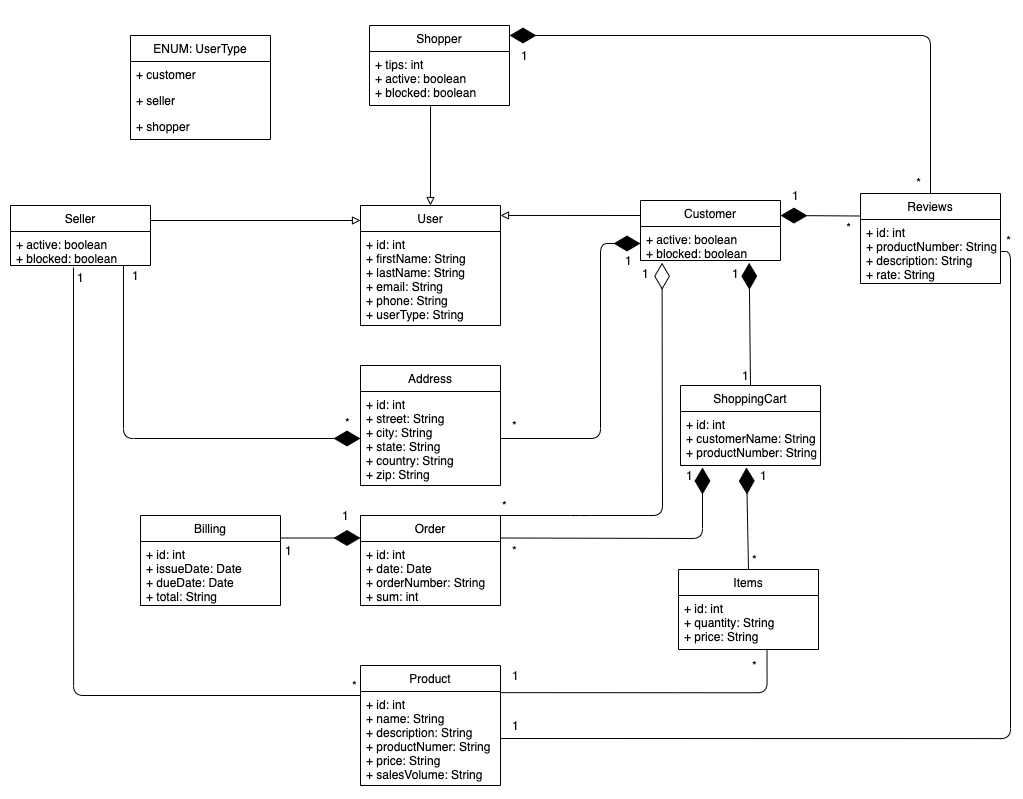

The diagram above was exported from draw.io. Its source (the exported page's mxGraphModel, read from the mxfile embedded in the PNG):
<mxGraphModel dx="1440" dy="800" grid="1" gridSize="10" guides="1" tooltips="1" connect="1" arrows="1" fold="1" page="1" pageScale="1" pageWidth="1100" pageHeight="850" background="none" math="0" shadow="0">
  <root>
    <mxCell id="0" />
    <mxCell id="1" parent="0" />
    <mxCell id="ShrirdZlGSwqER1EoOyx-2" value="User" style="swimlane;fontStyle=0;childLayout=stackLayout;horizontal=1;startSize=26;fillColor=none;horizontalStack=0;resizeParent=1;resizeParentMax=0;resizeLast=0;collapsible=1;marginBottom=0;" parent="1" vertex="1">
      <mxGeometry x="420" y="240" width="140" height="120" as="geometry" />
    </mxCell>
    <mxCell id="ShrirdZlGSwqER1EoOyx-3" value="+ id: int&#10;+ firstName: String&#10;+ lastName: String&#10;+ email: String&#10;+ phone: String&#10;+ userType: String" style="text;strokeColor=none;fillColor=none;align=left;verticalAlign=top;spacingLeft=4;spacingRight=4;overflow=hidden;rotatable=0;points=[[0,0.5],[1,0.5]];portConstraint=eastwest;" parent="ShrirdZlGSwqER1EoOyx-2" vertex="1">
      <mxGeometry y="26" width="140" height="94" as="geometry" />
    </mxCell>
    <mxCell id="ShrirdZlGSwqER1EoOyx-6" value="Shopper" style="swimlane;fontStyle=0;childLayout=stackLayout;horizontal=1;startSize=26;fillColor=none;horizontalStack=0;resizeParent=1;resizeParentMax=0;resizeLast=0;collapsible=1;marginBottom=0;" parent="1" vertex="1">
      <mxGeometry x="429" y="60" width="140" height="80" as="geometry" />
    </mxCell>
    <mxCell id="ShrirdZlGSwqER1EoOyx-7" value="+ tips: int&#10;+ active: boolean&#10;+ blocked: boolean" style="text;strokeColor=none;fillColor=none;align=left;verticalAlign=top;spacingLeft=4;spacingRight=4;overflow=hidden;rotatable=0;points=[[0,0.5],[1,0.5]];portConstraint=eastwest;" parent="ShrirdZlGSwqER1EoOyx-6" vertex="1">
      <mxGeometry y="26" width="140" height="54" as="geometry" />
    </mxCell>
    <mxCell id="ShrirdZlGSwqER1EoOyx-10" value="Product" style="swimlane;fontStyle=0;childLayout=stackLayout;horizontal=1;startSize=26;fillColor=none;horizontalStack=0;resizeParent=1;resizeParentMax=0;resizeLast=0;collapsible=1;marginBottom=0;" parent="1" vertex="1">
      <mxGeometry x="420" y="700" width="140" height="120" as="geometry" />
    </mxCell>
    <mxCell id="ShrirdZlGSwqER1EoOyx-11" value="+ id: int&#10;+ name: String&#10;+ description: String&#10;+ productNumer: String&#10;+ price: String&#10;+ salesVolume: String" style="text;strokeColor=none;fillColor=none;align=left;verticalAlign=top;spacingLeft=4;spacingRight=4;overflow=hidden;rotatable=0;points=[[0,0.5],[1,0.5]];portConstraint=eastwest;" parent="ShrirdZlGSwqER1EoOyx-10" vertex="1">
      <mxGeometry y="26" width="140" height="94" as="geometry" />
    </mxCell>
    <mxCell id="coWLIyNUUs9xdwPII1Vm-1" value="Order" style="swimlane;fontStyle=0;childLayout=stackLayout;horizontal=1;startSize=26;fillColor=none;horizontalStack=0;resizeParent=1;resizeParentMax=0;resizeLast=0;collapsible=1;marginBottom=0;" parent="1" vertex="1">
      <mxGeometry x="420" y="550" width="140" height="90" as="geometry" />
    </mxCell>
    <mxCell id="coWLIyNUUs9xdwPII1Vm-2" value="+ id: int&#10;+ date: Date&#10;+ orderNumber: String&#10;+ sum: int&#10;" style="text;strokeColor=none;fillColor=none;align=left;verticalAlign=top;spacingLeft=4;spacingRight=4;overflow=hidden;rotatable=0;points=[[0,0.5],[1,0.5]];portConstraint=eastwest;" parent="coWLIyNUUs9xdwPII1Vm-1" vertex="1">
      <mxGeometry y="26" width="140" height="64" as="geometry" />
    </mxCell>
    <mxCell id="ShrirdZlGSwqER1EoOyx-46" style="edgeStyle=orthogonalEdgeStyle;rounded=0;orthogonalLoop=1;jettySize=auto;html=1;entryX=0.5;entryY=0;entryDx=0;entryDy=0;endArrow=block;endFill=0;exitX=0.436;exitY=1.014;exitDx=0;exitDy=0;exitPerimeter=0;" parent="1" source="ShrirdZlGSwqER1EoOyx-7" target="ShrirdZlGSwqER1EoOyx-2" edge="1">
      <mxGeometry relative="1" as="geometry">
        <mxPoint x="530" y="134" as="sourcePoint" />
      </mxGeometry>
    </mxCell>
    <mxCell id="ShrirdZlGSwqER1EoOyx-47" style="edgeStyle=orthogonalEdgeStyle;rounded=0;orthogonalLoop=1;jettySize=auto;html=1;exitX=0;exitY=0.25;exitDx=0;exitDy=0;entryX=1;entryY=0.083;entryDx=0;entryDy=0;entryPerimeter=0;endArrow=block;endFill=0;" parent="1" source="ShrirdZlGSwqER1EoOyx-18" target="ShrirdZlGSwqER1EoOyx-2" edge="1">
      <mxGeometry relative="1" as="geometry" />
    </mxCell>
    <mxCell id="ShrirdZlGSwqER1EoOyx-18" value="Customer" style="swimlane;fontStyle=0;childLayout=stackLayout;horizontal=1;startSize=26;fillColor=none;horizontalStack=0;resizeParent=1;resizeParentMax=0;resizeLast=0;collapsible=1;marginBottom=0;" parent="1" vertex="1">
      <mxGeometry x="700" y="235" width="140" height="60" as="geometry" />
    </mxCell>
    <mxCell id="ShrirdZlGSwqER1EoOyx-19" value="+ active: boolean&#10;+ blocked: boolean" style="text;strokeColor=none;fillColor=none;align=left;verticalAlign=top;spacingLeft=4;spacingRight=4;overflow=hidden;rotatable=0;points=[[0,0.5],[1,0.5]];portConstraint=eastwest;" parent="ShrirdZlGSwqER1EoOyx-18" vertex="1">
      <mxGeometry y="26" width="140" height="34" as="geometry" />
    </mxCell>
    <mxCell id="ShrirdZlGSwqER1EoOyx-43" style="edgeStyle=orthogonalEdgeStyle;rounded=0;orthogonalLoop=1;jettySize=auto;html=1;exitX=1;exitY=0.25;exitDx=0;exitDy=0;entryX=0;entryY=0.125;entryDx=0;entryDy=0;entryPerimeter=0;endArrow=block;endFill=0;" parent="1" source="ShrirdZlGSwqER1EoOyx-22" target="ShrirdZlGSwqER1EoOyx-2" edge="1">
      <mxGeometry relative="1" as="geometry" />
    </mxCell>
    <mxCell id="ShrirdZlGSwqER1EoOyx-22" value="Seller" style="swimlane;fontStyle=0;childLayout=stackLayout;horizontal=1;startSize=26;fillColor=none;horizontalStack=0;resizeParent=1;resizeParentMax=0;resizeLast=0;collapsible=1;marginBottom=0;" parent="1" vertex="1">
      <mxGeometry x="70" y="240" width="140" height="60" as="geometry" />
    </mxCell>
    <mxCell id="ShrirdZlGSwqER1EoOyx-23" value="+ active: boolean&#10;+ blocked: boolean" style="text;strokeColor=none;fillColor=none;align=left;verticalAlign=top;spacingLeft=4;spacingRight=4;overflow=hidden;rotatable=0;points=[[0,0.5],[1,0.5]];portConstraint=eastwest;" parent="ShrirdZlGSwqER1EoOyx-22" vertex="1">
      <mxGeometry y="26" width="140" height="34" as="geometry" />
    </mxCell>
    <mxCell id="ShrirdZlGSwqER1EoOyx-38" value="Reviews" style="swimlane;fontStyle=0;childLayout=stackLayout;horizontal=1;startSize=26;fillColor=none;horizontalStack=0;resizeParent=1;resizeParentMax=0;resizeLast=0;collapsible=1;marginBottom=0;" parent="1" vertex="1">
      <mxGeometry x="920" y="228" width="140" height="90" as="geometry" />
    </mxCell>
    <mxCell id="ShrirdZlGSwqER1EoOyx-41" value="+ id: int&#10;+ productNumber: String&#10;+ description: String&#10;+ rate: String&#10;" style="text;strokeColor=none;fillColor=none;align=left;verticalAlign=top;spacingLeft=4;spacingRight=4;overflow=hidden;rotatable=0;points=[[0,0.5],[1,0.5]];portConstraint=eastwest;" parent="ShrirdZlGSwqER1EoOyx-38" vertex="1">
      <mxGeometry y="26" width="140" height="64" as="geometry" />
    </mxCell>
    <mxCell id="ShrirdZlGSwqER1EoOyx-49" value="" style="endArrow=diamondThin;endFill=1;endSize=24;html=1;entryX=0;entryY=0.5;entryDx=0;entryDy=0;exitX=1;exitY=0.5;exitDx=0;exitDy=0;" parent="1" source="ShrirdZlGSwqER1EoOyx-15" target="ShrirdZlGSwqER1EoOyx-19" edge="1">
      <mxGeometry width="160" relative="1" as="geometry">
        <mxPoint x="560" y="80" as="sourcePoint" />
        <mxPoint x="720" y="80" as="targetPoint" />
        <Array as="points">
          <mxPoint x="660" y="473" />
          <mxPoint x="660" y="278" />
        </Array>
      </mxGeometry>
    </mxCell>
    <mxCell id="ShrirdZlGSwqER1EoOyx-51" value="" style="endArrow=diamondThin;endFill=1;endSize=24;html=1;entryX=1;entryY=0.25;entryDx=0;entryDy=0;exitX=0;exitY=0.25;exitDx=0;exitDy=0;" parent="1" source="ShrirdZlGSwqER1EoOyx-38" target="ShrirdZlGSwqER1EoOyx-18" edge="1">
      <mxGeometry width="160" relative="1" as="geometry">
        <mxPoint x="510" y="260" as="sourcePoint" />
        <mxPoint x="670" y="260" as="targetPoint" />
      </mxGeometry>
    </mxCell>
    <mxCell id="ShrirdZlGSwqER1EoOyx-52" value="" style="endArrow=diamondThin;endFill=1;endSize=24;html=1;entryX=0.776;entryY=1.066;entryDx=0;entryDy=0;exitX=0.5;exitY=0;exitDx=0;exitDy=0;entryPerimeter=0;" parent="1" source="ShrirdZlGSwqER1EoOyx-26" target="ShrirdZlGSwqER1EoOyx-19" edge="1">
      <mxGeometry width="160" relative="1" as="geometry">
        <mxPoint x="930" y="260.5" as="sourcePoint" />
        <mxPoint x="850" y="260" as="targetPoint" />
      </mxGeometry>
    </mxCell>
    <mxCell id="ShrirdZlGSwqER1EoOyx-53" value="" style="endArrow=diamondThin;endFill=1;endSize=24;html=1;exitX=0.5;exitY=0;exitDx=0;exitDy=0;" parent="1" source="ShrirdZlGSwqER1EoOyx-30" edge="1">
      <mxGeometry width="160" relative="1" as="geometry">
        <mxPoint x="788" y="435" as="sourcePoint" />
        <mxPoint x="806" y="502" as="targetPoint" />
      </mxGeometry>
    </mxCell>
    <mxCell id="ShrirdZlGSwqER1EoOyx-54" value="" style="endArrow=diamondThin;endFill=1;endSize=24;html=1;exitX=1;exitY=0.25;exitDx=0;exitDy=0;entryX=0.157;entryY=1.037;entryDx=0;entryDy=0;entryPerimeter=0;" parent="1" source="coWLIyNUUs9xdwPII1Vm-1" target="ShrirdZlGSwqER1EoOyx-29" edge="1">
      <mxGeometry width="160" relative="1" as="geometry">
        <mxPoint x="621" y="614" as="sourcePoint" />
        <mxPoint x="700" y="440" as="targetPoint" />
        <Array as="points">
          <mxPoint x="762" y="573" />
        </Array>
      </mxGeometry>
    </mxCell>
    <mxCell id="ShrirdZlGSwqER1EoOyx-55" value="" style="endArrow=diamondThin;endFill=0;endSize=24;html=1;exitX=1;exitY=0;exitDx=0;exitDy=0;entryX=0.154;entryY=1.066;entryDx=0;entryDy=0;entryPerimeter=0;" parent="1" source="coWLIyNUUs9xdwPII1Vm-1" target="ShrirdZlGSwqER1EoOyx-19" edge="1">
      <mxGeometry width="160" relative="1" as="geometry">
        <mxPoint x="621" y="530" as="sourcePoint" />
        <mxPoint x="732" y="290" as="targetPoint" />
        <Array as="points">
          <mxPoint x="640" y="550" />
          <mxPoint x="722" y="550" />
        </Array>
      </mxGeometry>
    </mxCell>
    <mxCell id="ShrirdZlGSwqER1EoOyx-57" value="" style="endArrow=diamondThin;endFill=1;endSize=24;html=1;entryX=0;entryY=0.5;entryDx=0;entryDy=0;" parent="1" target="ShrirdZlGSwqER1EoOyx-15" edge="1">
      <mxGeometry width="160" relative="1" as="geometry">
        <mxPoint x="183" y="300" as="sourcePoint" />
        <mxPoint x="250" y="100" as="targetPoint" />
        <Array as="points">
          <mxPoint x="183" y="473" />
        </Array>
      </mxGeometry>
    </mxCell>
    <mxCell id="ShrirdZlGSwqER1EoOyx-58" value="" style="endArrow=none;html=1;edgeStyle=orthogonalEdgeStyle;exitX=0.45;exitY=1.059;exitDx=0;exitDy=0;exitPerimeter=0;entryX=0;entryY=0.25;entryDx=0;entryDy=0;" parent="1" source="ShrirdZlGSwqER1EoOyx-23" target="ShrirdZlGSwqER1EoOyx-10" edge="1">
      <mxGeometry relative="1" as="geometry">
        <mxPoint x="100" y="410" as="sourcePoint" />
        <mxPoint x="260" y="410" as="targetPoint" />
        <Array as="points">
          <mxPoint x="133" y="730" />
        </Array>
      </mxGeometry>
    </mxCell>
    <mxCell id="ShrirdZlGSwqER1EoOyx-59" value="1" style="resizable=0;html=1;align=left;verticalAlign=bottom;labelBackgroundColor=#ffffff;fontSize=10;" parent="ShrirdZlGSwqER1EoOyx-58" connectable="0" vertex="1">
      <mxGeometry x="-1" relative="1" as="geometry">
        <mxPoint x="2" y="17.99" as="offset" />
      </mxGeometry>
    </mxCell>
    <mxCell id="ShrirdZlGSwqER1EoOyx-34" value="Billing" style="swimlane;fontStyle=0;childLayout=stackLayout;horizontal=1;startSize=26;fillColor=none;horizontalStack=0;resizeParent=1;resizeParentMax=0;resizeLast=0;collapsible=1;marginBottom=0;" parent="1" vertex="1">
      <mxGeometry x="200" y="550" width="140" height="90" as="geometry" />
    </mxCell>
    <mxCell id="ShrirdZlGSwqER1EoOyx-35" value="+ id: int&#10;+ issueDate: Date&#10;+ dueDate: Date&#10;+ total: String" style="text;strokeColor=none;fillColor=none;align=left;verticalAlign=top;spacingLeft=4;spacingRight=4;overflow=hidden;rotatable=0;points=[[0,0.5],[1,0.5]];portConstraint=eastwest;" parent="ShrirdZlGSwqER1EoOyx-34" vertex="1">
      <mxGeometry y="26" width="140" height="64" as="geometry" />
    </mxCell>
    <mxCell id="ShrirdZlGSwqER1EoOyx-64" value="" style="endArrow=diamondThin;endFill=1;endSize=24;html=1;entryX=0;entryY=0.25;entryDx=0;entryDy=0;exitX=1;exitY=0.25;exitDx=0;exitDy=0;" parent="1" source="ShrirdZlGSwqER1EoOyx-34" target="coWLIyNUUs9xdwPII1Vm-1" edge="1">
      <mxGeometry width="160" relative="1" as="geometry">
        <mxPoint x="250" y="560" as="sourcePoint" />
        <mxPoint x="410" y="560" as="targetPoint" />
      </mxGeometry>
    </mxCell>
    <mxCell id="ShrirdZlGSwqER1EoOyx-66" value="" style="endArrow=none;html=1;edgeStyle=orthogonalEdgeStyle;exitX=1;exitY=0.5;exitDx=0;exitDy=0;entryX=1;entryY=0.5;entryDx=0;entryDy=0;" parent="1" source="ShrirdZlGSwqER1EoOyx-11" target="ShrirdZlGSwqER1EoOyx-41" edge="1">
      <mxGeometry relative="1" as="geometry">
        <mxPoint x="570" y="750" as="sourcePoint" />
        <mxPoint x="730" y="750" as="targetPoint" />
      </mxGeometry>
    </mxCell>
    <mxCell id="ShrirdZlGSwqER1EoOyx-68" value="*" style="resizable=0;html=1;align=right;verticalAlign=bottom;labelBackgroundColor=#ffffff;fontSize=10;" parent="ShrirdZlGSwqER1EoOyx-66" connectable="0" vertex="1">
      <mxGeometry x="1" relative="1" as="geometry">
        <mxPoint x="10" y="-3" as="offset" />
      </mxGeometry>
    </mxCell>
    <mxCell id="ShrirdZlGSwqER1EoOyx-73" value="" style="endArrow=none;html=1;edgeStyle=orthogonalEdgeStyle;entryX=0.631;entryY=1.093;entryDx=0;entryDy=0;entryPerimeter=0;exitX=0.995;exitY=0.057;exitDx=0;exitDy=0;exitPerimeter=0;" parent="1" edge="1">
      <mxGeometry relative="1" as="geometry">
        <mxPoint x="559.4799999999999" y="727.1580000000001" as="sourcePoint" />
        <mxPoint x="826.5199999999999" y="684.8219999999999" as="targetPoint" />
        <Array as="points">
          <mxPoint x="827" y="727" />
        </Array>
      </mxGeometry>
    </mxCell>
    <mxCell id="ShrirdZlGSwqER1EoOyx-14" value="Address" style="swimlane;fontStyle=0;childLayout=stackLayout;horizontal=1;startSize=26;fillColor=none;horizontalStack=0;resizeParent=1;resizeParentMax=0;resizeLast=0;collapsible=1;marginBottom=0;" parent="1" vertex="1">
      <mxGeometry x="420" y="400" width="140" height="120" as="geometry" />
    </mxCell>
    <mxCell id="ShrirdZlGSwqER1EoOyx-15" value="+ id: int&#10;+ street: String&#10;+ city: String&#10;+ state: String&#10;+ country: String&#10;+ zip: String" style="text;strokeColor=none;fillColor=none;align=left;verticalAlign=top;spacingLeft=4;spacingRight=4;overflow=hidden;rotatable=0;points=[[0,0.5],[1,0.5]];portConstraint=eastwest;" parent="ShrirdZlGSwqER1EoOyx-14" vertex="1">
      <mxGeometry y="26" width="140" height="94" as="geometry" />
    </mxCell>
    <mxCell id="ShrirdZlGSwqER1EoOyx-26" value="ShoppingCart" style="swimlane;fontStyle=0;childLayout=stackLayout;horizontal=1;startSize=26;fillColor=none;horizontalStack=0;resizeParent=1;resizeParentMax=0;resizeLast=0;collapsible=1;marginBottom=0;" parent="1" vertex="1">
      <mxGeometry x="740" y="420" width="140" height="80" as="geometry" />
    </mxCell>
    <mxCell id="ShrirdZlGSwqER1EoOyx-29" value="+ id: int&#10;+ customerName: String&#10;+ productNumber: String" style="text;strokeColor=none;fillColor=none;align=left;verticalAlign=top;spacingLeft=4;spacingRight=4;overflow=hidden;rotatable=0;points=[[0,0.5],[1,0.5]];portConstraint=eastwest;" parent="ShrirdZlGSwqER1EoOyx-26" vertex="1">
      <mxGeometry y="26" width="140" height="54" as="geometry" />
    </mxCell>
    <mxCell id="ShrirdZlGSwqER1EoOyx-30" value="Items" style="swimlane;fontStyle=0;childLayout=stackLayout;horizontal=1;startSize=26;fillColor=none;horizontalStack=0;resizeParent=1;resizeParentMax=0;resizeLast=0;collapsible=1;marginBottom=0;" parent="1" vertex="1">
      <mxGeometry x="738" y="604" width="140" height="80" as="geometry" />
    </mxCell>
    <mxCell id="ShrirdZlGSwqER1EoOyx-33" value="+ id: int&#10;+ quantity: String&#10;+ price: String" style="text;strokeColor=none;fillColor=none;align=left;verticalAlign=top;spacingLeft=4;spacingRight=4;overflow=hidden;rotatable=0;points=[[0,0.5],[1,0.5]];portConstraint=eastwest;" parent="ShrirdZlGSwqER1EoOyx-30" vertex="1">
      <mxGeometry y="26" width="140" height="54" as="geometry" />
    </mxCell>
    <mxCell id="Jp5okgfpEv0-G6jcXUxM-4" value="" style="endArrow=diamondThin;endFill=1;endSize=24;html=1;entryX=1;entryY=0.25;entryDx=0;entryDy=0;exitX=0.5;exitY=0;exitDx=0;exitDy=0;" parent="1" source="ShrirdZlGSwqER1EoOyx-38" edge="1">
      <mxGeometry width="160" relative="1" as="geometry">
        <mxPoint x="649" y="70.5" as="sourcePoint" />
        <mxPoint x="568.9999999999998" y="70" as="targetPoint" />
        <Array as="points">
          <mxPoint x="990" y="70" />
        </Array>
      </mxGeometry>
    </mxCell>
    <mxCell id="Jp5okgfpEv0-G6jcXUxM-5" value="ENUM: UserType" style="swimlane;fontStyle=0;childLayout=stackLayout;horizontal=1;startSize=26;fillColor=none;horizontalStack=0;resizeParent=1;resizeParentMax=0;resizeLast=0;collapsible=1;marginBottom=0;" parent="1" vertex="1">
      <mxGeometry x="190" y="70" width="140" height="104" as="geometry" />
    </mxCell>
    <mxCell id="Jp5okgfpEv0-G6jcXUxM-6" value="+ customer" style="text;strokeColor=none;fillColor=none;align=left;verticalAlign=top;spacingLeft=4;spacingRight=4;overflow=hidden;rotatable=0;points=[[0,0.5],[1,0.5]];portConstraint=eastwest;" parent="Jp5okgfpEv0-G6jcXUxM-5" vertex="1">
      <mxGeometry y="26" width="140" height="26" as="geometry" />
    </mxCell>
    <mxCell id="Jp5okgfpEv0-G6jcXUxM-7" value="+ seller" style="text;strokeColor=none;fillColor=none;align=left;verticalAlign=top;spacingLeft=4;spacingRight=4;overflow=hidden;rotatable=0;points=[[0,0.5],[1,0.5]];portConstraint=eastwest;" parent="Jp5okgfpEv0-G6jcXUxM-5" vertex="1">
      <mxGeometry y="52" width="140" height="26" as="geometry" />
    </mxCell>
    <mxCell id="Jp5okgfpEv0-G6jcXUxM-8" value="+ shopper" style="text;strokeColor=none;fillColor=none;align=left;verticalAlign=top;spacingLeft=4;spacingRight=4;overflow=hidden;rotatable=0;points=[[0,0.5],[1,0.5]];portConstraint=eastwest;" parent="Jp5okgfpEv0-G6jcXUxM-5" vertex="1">
      <mxGeometry y="78" width="140" height="26" as="geometry" />
    </mxCell>
    <mxCell id="Jp5okgfpEv0-G6jcXUxM-9" value="1" style="resizable=0;html=1;align=left;verticalAlign=bottom;labelBackgroundColor=#ffffff;fontSize=10;direction=north;" parent="1" connectable="0" vertex="1">
      <mxGeometry x="840" y="239.99800000000027" as="geometry">
        <mxPoint x="9.7" y="-1.36" as="offset" />
      </mxGeometry>
    </mxCell>
    <mxCell id="Jp5okgfpEv0-G6jcXUxM-10" value="1" style="resizable=0;html=1;align=left;verticalAlign=bottom;labelBackgroundColor=#ffffff;fontSize=10;direction=north;" parent="1" connectable="0" vertex="1">
      <mxGeometry x="780" y="317.9980000000003" as="geometry">
        <mxPoint x="9.7" y="-1.36" as="offset" />
      </mxGeometry>
    </mxCell>
    <mxCell id="Jp5okgfpEv0-G6jcXUxM-11" value="1" style="resizable=0;html=1;align=left;verticalAlign=bottom;labelBackgroundColor=#ffffff;fontSize=10;direction=north;" parent="1" connectable="0" vertex="1">
      <mxGeometry x="690" y="317.9980000000003" as="geometry">
        <mxPoint x="9.7" y="-1.36" as="offset" />
      </mxGeometry>
    </mxCell>
    <mxCell id="Jp5okgfpEv0-G6jcXUxM-12" value="1" style="resizable=0;html=1;align=left;verticalAlign=bottom;labelBackgroundColor=#ffffff;fontSize=10;direction=north;" parent="1" connectable="0" vertex="1">
      <mxGeometry x="673" y="304.9980000000003" as="geometry">
        <mxPoint x="9.7" y="-1.36" as="offset" />
      </mxGeometry>
    </mxCell>
    <mxCell id="Jp5okgfpEv0-G6jcXUxM-13" value="1" style="resizable=0;html=1;align=left;verticalAlign=bottom;labelBackgroundColor=#ffffff;fontSize=10;direction=north;" parent="1" connectable="0" vertex="1">
      <mxGeometry x="790" y="419.9980000000003" as="geometry">
        <mxPoint x="9.7" y="-1.36" as="offset" />
      </mxGeometry>
    </mxCell>
    <mxCell id="Jp5okgfpEv0-G6jcXUxM-14" value="1" style="resizable=0;html=1;align=left;verticalAlign=bottom;labelBackgroundColor=#ffffff;fontSize=10;direction=north;" parent="1" connectable="0" vertex="1">
      <mxGeometry x="808" y="519.9980000000003" as="geometry">
        <mxPoint x="9.7" y="-1.36" as="offset" />
      </mxGeometry>
    </mxCell>
    <mxCell id="Jp5okgfpEv0-G6jcXUxM-15" value="1" style="resizable=0;html=1;align=left;verticalAlign=bottom;labelBackgroundColor=#ffffff;fontSize=10;direction=north;" parent="1" connectable="0" vertex="1">
      <mxGeometry x="734" y="519.9980000000003" as="geometry">
        <mxPoint x="9.7" y="-1.36" as="offset" />
      </mxGeometry>
    </mxCell>
    <mxCell id="Jp5okgfpEv0-G6jcXUxM-16" value="*" style="resizable=0;html=1;align=left;verticalAlign=bottom;labelBackgroundColor=#ffffff;fontSize=10;direction=north;" parent="1" connectable="0" vertex="1">
      <mxGeometry x="800" y="603.9980000000003" as="geometry">
        <mxPoint x="9.7" y="-1.36" as="offset" />
      </mxGeometry>
    </mxCell>
    <mxCell id="Jp5okgfpEv0-G6jcXUxM-18" value="*" style="resizable=0;html=1;align=left;verticalAlign=bottom;labelBackgroundColor=#ffffff;fontSize=10;direction=north;" parent="1" connectable="0" vertex="1">
      <mxGeometry x="800" y="709.9980000000003" as="geometry">
        <mxPoint x="9.7" y="-1.36" as="offset" />
      </mxGeometry>
    </mxCell>
    <mxCell id="Jp5okgfpEv0-G6jcXUxM-19" value="*" style="resizable=0;html=1;align=left;verticalAlign=bottom;labelBackgroundColor=#ffffff;fontSize=10;direction=north;" parent="1" connectable="0" vertex="1">
      <mxGeometry x="400" y="729.9980000000003" as="geometry">
        <mxPoint x="9.7" y="-1.36" as="offset" />
      </mxGeometry>
    </mxCell>
    <mxCell id="Jp5okgfpEv0-G6jcXUxM-20" value="1" style="resizable=0;html=1;align=left;verticalAlign=bottom;labelBackgroundColor=#ffffff;fontSize=10;direction=north;" parent="1" connectable="0" vertex="1">
      <mxGeometry x="560" y="719.9980000000003" as="geometry">
        <mxPoint x="9.7" y="-1.36" as="offset" />
      </mxGeometry>
    </mxCell>
    <mxCell id="Jp5okgfpEv0-G6jcXUxM-21" value="1" style="resizable=0;html=1;align=left;verticalAlign=bottom;labelBackgroundColor=#ffffff;fontSize=10;direction=north;" parent="1" connectable="0" vertex="1">
      <mxGeometry x="560" y="769.9980000000003" as="geometry">
        <mxPoint x="9.7" y="-1.36" as="offset" />
      </mxGeometry>
    </mxCell>
    <mxCell id="Jp5okgfpEv0-G6jcXUxM-22" value="*" style="resizable=0;html=1;align=right;verticalAlign=bottom;labelBackgroundColor=#ffffff;fontSize=10;" parent="1" connectable="0" vertex="1">
      <mxGeometry x="900" y="273" as="geometry">
        <mxPoint x="10" y="-3" as="offset" />
      </mxGeometry>
    </mxCell>
    <mxCell id="Jp5okgfpEv0-G6jcXUxM-23" value="*" style="resizable=0;html=1;align=right;verticalAlign=bottom;labelBackgroundColor=#ffffff;fontSize=10;" parent="1" connectable="0" vertex="1">
      <mxGeometry x="970" y="228" as="geometry">
        <mxPoint x="10" y="-3" as="offset" />
      </mxGeometry>
    </mxCell>
    <mxCell id="Jp5okgfpEv0-G6jcXUxM-24" value="1" style="resizable=0;html=1;align=left;verticalAlign=bottom;labelBackgroundColor=#ffffff;fontSize=10;direction=north;" parent="1" connectable="0" vertex="1">
      <mxGeometry x="569" y="99.99800000000027" as="geometry">
        <mxPoint x="9.7" y="-1.36" as="offset" />
      </mxGeometry>
    </mxCell>
    <mxCell id="Jp5okgfpEv0-G6jcXUxM-25" value="*" style="resizable=0;html=1;align=left;verticalAlign=bottom;labelBackgroundColor=#ffffff;fontSize=10;direction=north;" parent="1" connectable="0" vertex="1">
      <mxGeometry x="560" y="594.9980000000003" as="geometry">
        <mxPoint x="9.7" y="-1.36" as="offset" />
      </mxGeometry>
    </mxCell>
    <mxCell id="Jp5okgfpEv0-G6jcXUxM-26" value="*" style="resizable=0;html=1;align=left;verticalAlign=bottom;labelBackgroundColor=#ffffff;fontSize=10;direction=north;" parent="1" connectable="0" vertex="1">
      <mxGeometry x="550" y="549.9980000000003" as="geometry">
        <mxPoint x="9.7" y="-1.36" as="offset" />
      </mxGeometry>
    </mxCell>
    <mxCell id="Jp5okgfpEv0-G6jcXUxM-27" value="*" style="resizable=0;html=1;align=left;verticalAlign=bottom;labelBackgroundColor=#ffffff;fontSize=10;direction=north;" parent="1" connectable="0" vertex="1">
      <mxGeometry x="560" y="469.9980000000003" as="geometry">
        <mxPoint x="9.7" y="-1.36" as="offset" />
      </mxGeometry>
    </mxCell>
    <mxCell id="Jp5okgfpEv0-G6jcXUxM-28" value="*" style="resizable=0;html=1;align=left;verticalAlign=bottom;labelBackgroundColor=#ffffff;fontSize=10;direction=north;" parent="1" connectable="0" vertex="1">
      <mxGeometry x="393" y="466.9980000000003" as="geometry">
        <mxPoint x="9.7" y="-1.36" as="offset" />
      </mxGeometry>
    </mxCell>
    <mxCell id="Jp5okgfpEv0-G6jcXUxM-29" value="1" style="resizable=0;html=1;align=left;verticalAlign=bottom;labelBackgroundColor=#ffffff;fontSize=10;direction=north;" parent="1" connectable="0" vertex="1">
      <mxGeometry x="180" y="319.9980000000003" as="geometry">
        <mxPoint x="9.7" y="-1.36" as="offset" />
      </mxGeometry>
    </mxCell>
    <mxCell id="Jp5okgfpEv0-G6jcXUxM-30" value="1" style="resizable=0;html=1;align=left;verticalAlign=bottom;labelBackgroundColor=#ffffff;fontSize=10;direction=north;" parent="1" connectable="0" vertex="1">
      <mxGeometry x="333" y="594.9980000000003" as="geometry">
        <mxPoint x="9.7" y="-1.36" as="offset" />
      </mxGeometry>
    </mxCell>
    <mxCell id="Jp5okgfpEv0-G6jcXUxM-31" value="1" style="resizable=0;html=1;align=left;verticalAlign=bottom;labelBackgroundColor=#ffffff;fontSize=10;direction=north;" parent="1" connectable="0" vertex="1">
      <mxGeometry x="390" y="559.9980000000003" as="geometry">
        <mxPoint x="9.7" y="-1.36" as="offset" />
      </mxGeometry>
    </mxCell>
  </root>
</mxGraphModel>